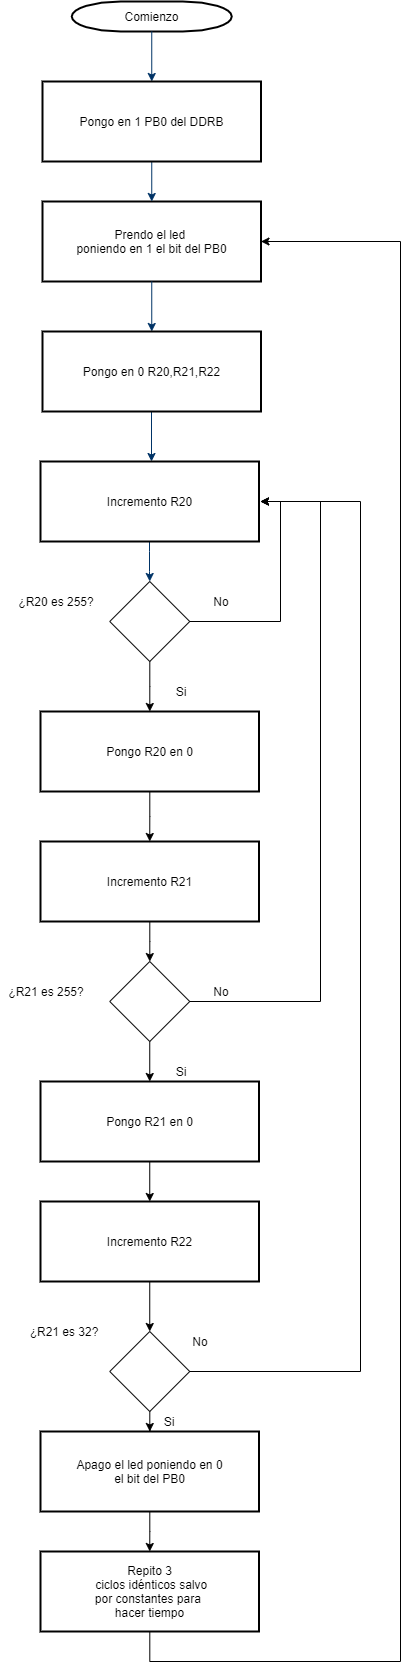

The diagram above was exported from draw.io. Its source (the exported page's mxGraphModel, read from the mxfile embedded in the PNG):
<mxGraphModel dx="806" dy="473" grid="1" gridSize="10" guides="1" tooltips="1" connect="1" arrows="1" fold="1" page="1" pageScale="1" pageWidth="1169" pageHeight="827" background="#ffffff" math="0" shadow="0">
  <root>
    <mxCell id="0" />
    <mxCell id="1" parent="0" />
    <mxCell id="2" value="Comienzo" style="shape=mxgraph.flowchart.terminator;strokeWidth=2;gradientColor=none;gradientDirection=north;fontStyle=0;html=1;" parent="1" vertex="1">
      <mxGeometry x="231.25" y="20" width="160" height="30" as="geometry" />
    </mxCell>
    <mxCell id="5" value="Prendo el led &lt;br&gt;poniendo en 1 el bit del PB0" style="rounded=0;whiteSpace=wrap;html=1;fontFamily=Helvetica;fontSize=12;fontColor=#000000;align=center;strokeColor=#000000;strokeWidth=2;fillColor=#ffffff;" parent="1" vertex="1">
      <mxGeometry x="202" y="220" width="218.5" height="80" as="geometry" />
    </mxCell>
    <mxCell id="7" style="fontStyle=1;strokeColor=#003366;strokeWidth=1;html=1;entryX=0.5;entryY=0;entryDx=0;entryDy=0;entryPerimeter=0;" parent="1" source="2" target="kdNoAyR7BCX5PqvAg45m-55" edge="1">
      <mxGeometry relative="1" as="geometry">
        <mxPoint x="320.77380952380963" y="100" as="targetPoint" />
      </mxGeometry>
    </mxCell>
    <mxCell id="8" style="fontStyle=1;strokeColor=#003366;strokeWidth=1;html=1;exitX=0.5;exitY=1;exitDx=0;exitDy=0;exitPerimeter=0;entryX=0.5;entryY=0;entryDx=0;entryDy=0;" parent="1" source="kdNoAyR7BCX5PqvAg45m-55" target="5" edge="1">
      <mxGeometry relative="1" as="geometry">
        <mxPoint x="319.4166666666665" y="180" as="sourcePoint" />
      </mxGeometry>
    </mxCell>
    <mxCell id="9" style="fontStyle=1;strokeColor=#003366;strokeWidth=1;html=1;" parent="1" source="5" target="kdNoAyR7BCX5PqvAg45m-56" edge="1">
      <mxGeometry relative="1" as="geometry">
        <mxPoint x="311" y="370" as="targetPoint" />
      </mxGeometry>
    </mxCell>
    <mxCell id="12" value="" style="edgeStyle=elbowEdgeStyle;elbow=horizontal;fontColor=#001933;fontStyle=1;strokeColor=#003366;strokeWidth=1;html=1;" parent="1" target="kdNoAyR7BCX5PqvAg45m-57" edge="1">
      <mxGeometry width="100" height="100" as="geometry">
        <mxPoint x="311" y="427" as="sourcePoint" />
        <mxPoint x="311" y="480" as="targetPoint" />
      </mxGeometry>
    </mxCell>
    <mxCell id="17" value="" style="edgeStyle=elbowEdgeStyle;elbow=horizontal;fontStyle=1;strokeColor=#003366;strokeWidth=1;html=1;entryX=0.5;entryY=0;entryDx=0;entryDy=0;exitX=0.5;exitY=1;exitDx=0;exitDy=0;exitPerimeter=0;" parent="1" source="kdNoAyR7BCX5PqvAg45m-57" target="kdNoAyR7BCX5PqvAg45m-59" edge="1">
      <mxGeometry width="100" height="100" as="geometry">
        <mxPoint x="317" y="560" as="sourcePoint" />
        <mxPoint x="309" y="610" as="targetPoint" />
        <Array as="points">
          <mxPoint x="309" y="600" />
        </Array>
      </mxGeometry>
    </mxCell>
    <mxCell id="kdNoAyR7BCX5PqvAg45m-55" value="Pongo en 1 PB0 del DDRB" style="rounded=0;whiteSpace=wrap;html=1;fontFamily=Helvetica;fontSize=12;fontColor=#000000;align=center;strokeColor=#000000;strokeWidth=2;fillColor=#ffffff;" parent="1" vertex="1">
      <mxGeometry x="202" y="100" width="218.5" height="80" as="geometry" />
    </mxCell>
    <mxCell id="kdNoAyR7BCX5PqvAg45m-56" value="Pongo en 0 R20,R21,R22" style="rounded=0;whiteSpace=wrap;html=1;fontFamily=Helvetica;fontSize=12;fontColor=#000000;align=center;strokeColor=#000000;strokeWidth=2;fillColor=#ffffff;" parent="1" vertex="1">
      <mxGeometry x="202" y="350" width="218.5" height="80" as="geometry" />
    </mxCell>
    <mxCell id="kdNoAyR7BCX5PqvAg45m-57" value="Incremento R20" style="rounded=0;whiteSpace=wrap;html=1;fontFamily=Helvetica;fontSize=12;fontColor=#000000;align=center;strokeColor=#000000;strokeWidth=2;fillColor=#ffffff;" parent="1" vertex="1">
      <mxGeometry x="200" y="480" width="218.5" height="80" as="geometry" />
    </mxCell>
    <mxCell id="kdNoAyR7BCX5PqvAg45m-69" style="edgeStyle=orthogonalEdgeStyle;rounded=0;orthogonalLoop=1;jettySize=auto;html=1;" parent="1" source="kdNoAyR7BCX5PqvAg45m-58" edge="1">
      <mxGeometry relative="1" as="geometry">
        <Array as="points">
          <mxPoint x="480" y="1020" />
          <mxPoint x="480" y="520" />
        </Array>
        <mxPoint x="420" y="520" as="targetPoint" />
      </mxGeometry>
    </mxCell>
    <mxCell id="kdNoAyR7BCX5PqvAg45m-71" style="edgeStyle=orthogonalEdgeStyle;rounded=0;orthogonalLoop=1;jettySize=auto;html=1;exitX=0.5;exitY=1;exitDx=0;exitDy=0;entryX=0.5;entryY=0;entryDx=0;entryDy=0;entryPerimeter=0;" parent="1" source="kdNoAyR7BCX5PqvAg45m-58" target="kdNoAyR7BCX5PqvAg45m-70" edge="1">
      <mxGeometry relative="1" as="geometry" />
    </mxCell>
    <mxCell id="kdNoAyR7BCX5PqvAg45m-58" value="" style="rhombus;whiteSpace=wrap;html=1;" parent="1" vertex="1">
      <mxGeometry x="269.25" y="980" width="80" height="80" as="geometry" />
    </mxCell>
    <mxCell id="kdNoAyR7BCX5PqvAg45m-61" style="edgeStyle=orthogonalEdgeStyle;rounded=0;orthogonalLoop=1;jettySize=auto;html=1;" parent="1" source="kdNoAyR7BCX5PqvAg45m-59" edge="1">
      <mxGeometry relative="1" as="geometry">
        <Array as="points">
          <mxPoint x="440" y="640" />
          <mxPoint x="440" y="520" />
        </Array>
        <mxPoint x="420" y="520" as="targetPoint" />
      </mxGeometry>
    </mxCell>
    <mxCell id="kdNoAyR7BCX5PqvAg45m-63" style="edgeStyle=orthogonalEdgeStyle;rounded=0;orthogonalLoop=1;jettySize=auto;html=1;" parent="1" source="kdNoAyR7BCX5PqvAg45m-59" target="kdNoAyR7BCX5PqvAg45m-64" edge="1">
      <mxGeometry relative="1" as="geometry">
        <mxPoint x="309.25" y="760" as="targetPoint" />
      </mxGeometry>
    </mxCell>
    <mxCell id="kdNoAyR7BCX5PqvAg45m-59" value="" style="rhombus;whiteSpace=wrap;html=1;" parent="1" vertex="1">
      <mxGeometry x="269.25" y="600" width="80" height="80" as="geometry" />
    </mxCell>
    <mxCell id="kdNoAyR7BCX5PqvAg45m-60" value="¿R20 es 255?" style="text;html=1;strokeColor=none;fillColor=none;align=center;verticalAlign=middle;whiteSpace=wrap;rounded=0;" parent="1" vertex="1">
      <mxGeometry x="170" y="610" width="91.5" height="20" as="geometry" />
    </mxCell>
    <mxCell id="kdNoAyR7BCX5PqvAg45m-62" value="No" style="text;html=1;strokeColor=none;fillColor=none;align=center;verticalAlign=middle;whiteSpace=wrap;rounded=0;" parent="1" vertex="1">
      <mxGeometry x="361" y="610" width="40" height="20" as="geometry" />
    </mxCell>
    <mxCell id="kdNoAyR7BCX5PqvAg45m-65" style="edgeStyle=orthogonalEdgeStyle;rounded=0;orthogonalLoop=1;jettySize=auto;html=1;entryX=0.5;entryY=0;entryDx=0;entryDy=0;entryPerimeter=0;" parent="1" source="kdNoAyR7BCX5PqvAg45m-64" target="kdNoAyR7BCX5PqvAg45m-66" edge="1">
      <mxGeometry relative="1" as="geometry">
        <mxPoint x="309.25" y="880" as="targetPoint" />
      </mxGeometry>
    </mxCell>
    <mxCell id="kdNoAyR7BCX5PqvAg45m-64" value="Pongo R20 en 0" style="rounded=0;whiteSpace=wrap;html=1;fontFamily=Helvetica;fontSize=12;fontColor=#000000;align=center;strokeColor=#000000;strokeWidth=2;fillColor=#ffffff;" parent="1" vertex="1">
      <mxGeometry x="200" y="730" width="218.5" height="80" as="geometry" />
    </mxCell>
    <mxCell id="kdNoAyR7BCX5PqvAg45m-67" style="edgeStyle=orthogonalEdgeStyle;rounded=0;orthogonalLoop=1;jettySize=auto;html=1;" parent="1" source="kdNoAyR7BCX5PqvAg45m-66" target="kdNoAyR7BCX5PqvAg45m-58" edge="1">
      <mxGeometry relative="1" as="geometry" />
    </mxCell>
    <mxCell id="kdNoAyR7BCX5PqvAg45m-66" value="Incremento R21" style="rounded=0;whiteSpace=wrap;html=1;fontFamily=Helvetica;fontSize=12;fontColor=#000000;align=center;strokeColor=#000000;strokeWidth=2;fillColor=#ffffff;" parent="1" vertex="1">
      <mxGeometry x="200" y="860" width="218.5" height="80" as="geometry" />
    </mxCell>
    <mxCell id="kdNoAyR7BCX5PqvAg45m-68" value="¿R21 es 255?" style="text;html=1;strokeColor=none;fillColor=none;align=center;verticalAlign=middle;whiteSpace=wrap;rounded=0;" parent="1" vertex="1">
      <mxGeometry x="160" y="1000" width="91.5" height="20" as="geometry" />
    </mxCell>
    <mxCell id="kdNoAyR7BCX5PqvAg45m-73" style="edgeStyle=orthogonalEdgeStyle;rounded=0;orthogonalLoop=1;jettySize=auto;html=1;" parent="1" source="kdNoAyR7BCX5PqvAg45m-70" target="kdNoAyR7BCX5PqvAg45m-72" edge="1">
      <mxGeometry relative="1" as="geometry" />
    </mxCell>
    <mxCell id="kdNoAyR7BCX5PqvAg45m-70" value="Pongo R21 en 0&lt;br&gt;" style="rounded=0;whiteSpace=wrap;html=1;fontFamily=Helvetica;fontSize=12;fontColor=#000000;align=center;strokeColor=#000000;strokeWidth=2;fillColor=#ffffff;" parent="1" vertex="1">
      <mxGeometry x="200" y="1100" width="218.5" height="80" as="geometry" />
    </mxCell>
    <mxCell id="kdNoAyR7BCX5PqvAg45m-77" style="edgeStyle=orthogonalEdgeStyle;rounded=0;orthogonalLoop=1;jettySize=auto;html=1;exitX=0.5;exitY=1;exitDx=0;exitDy=0;exitPerimeter=0;entryX=0.5;entryY=0;entryDx=0;entryDy=0;" parent="1" source="kdNoAyR7BCX5PqvAg45m-72" target="kdNoAyR7BCX5PqvAg45m-74" edge="1">
      <mxGeometry relative="1" as="geometry" />
    </mxCell>
    <mxCell id="kdNoAyR7BCX5PqvAg45m-72" value="Incremento R22" style="rounded=0;whiteSpace=wrap;html=1;fontFamily=Helvetica;fontSize=12;fontColor=#000000;align=center;strokeColor=#000000;strokeWidth=2;fillColor=#ffffff;" parent="1" vertex="1">
      <mxGeometry x="200" y="1220" width="218.5" height="80" as="geometry" />
    </mxCell>
    <mxCell id="kdNoAyR7BCX5PqvAg45m-80" style="edgeStyle=orthogonalEdgeStyle;rounded=0;orthogonalLoop=1;jettySize=auto;html=1;" parent="1" source="kdNoAyR7BCX5PqvAg45m-74" target="kdNoAyR7BCX5PqvAg45m-79" edge="1">
      <mxGeometry relative="1" as="geometry" />
    </mxCell>
    <mxCell id="kdNoAyR7BCX5PqvAg45m-83" style="edgeStyle=orthogonalEdgeStyle;rounded=0;orthogonalLoop=1;jettySize=auto;html=1;" parent="1" source="kdNoAyR7BCX5PqvAg45m-74" edge="1">
      <mxGeometry relative="1" as="geometry">
        <mxPoint x="420" y="520" as="targetPoint" />
        <Array as="points">
          <mxPoint x="520" y="1390" />
          <mxPoint x="520" y="520" />
        </Array>
      </mxGeometry>
    </mxCell>
    <mxCell id="kdNoAyR7BCX5PqvAg45m-74" value="" style="rhombus;whiteSpace=wrap;html=1;" parent="1" vertex="1">
      <mxGeometry x="269.25" y="1350" width="80" height="80" as="geometry" />
    </mxCell>
    <mxCell id="kdNoAyR7BCX5PqvAg45m-78" value="¿R21 es 32?" style="text;html=1;strokeColor=none;fillColor=none;align=center;verticalAlign=middle;whiteSpace=wrap;rounded=0;" parent="1" vertex="1">
      <mxGeometry x="177.75" y="1340" width="91.5" height="20" as="geometry" />
    </mxCell>
    <mxCell id="kdNoAyR7BCX5PqvAg45m-81" style="edgeStyle=orthogonalEdgeStyle;rounded=0;orthogonalLoop=1;jettySize=auto;html=1;entryX=0.5;entryY=0;entryDx=0;entryDy=0;entryPerimeter=0;" parent="1" source="kdNoAyR7BCX5PqvAg45m-79" target="kdNoAyR7BCX5PqvAg45m-82" edge="1">
      <mxGeometry relative="1" as="geometry">
        <mxPoint x="309.25" y="1570" as="targetPoint" />
      </mxGeometry>
    </mxCell>
    <mxCell id="kdNoAyR7BCX5PqvAg45m-79" value="Apago el led poniendo en 0&lt;br&gt;el bit del PB0" style="rounded=0;whiteSpace=wrap;html=1;fontFamily=Helvetica;fontSize=12;fontColor=#000000;align=center;strokeColor=#000000;strokeWidth=2;fillColor=#ffffff;" parent="1" vertex="1">
      <mxGeometry x="200" y="1450" width="218.5" height="80" as="geometry" />
    </mxCell>
    <mxCell id="kdNoAyR7BCX5PqvAg45m-84" style="edgeStyle=orthogonalEdgeStyle;rounded=0;orthogonalLoop=1;jettySize=auto;html=1;entryX=1;entryY=0.5;entryDx=0;entryDy=0;" parent="1" source="kdNoAyR7BCX5PqvAg45m-82" target="5" edge="1">
      <mxGeometry relative="1" as="geometry">
        <Array as="points">
          <mxPoint x="309" y="1680" />
          <mxPoint x="560" y="1680" />
          <mxPoint x="560" y="260" />
        </Array>
      </mxGeometry>
    </mxCell>
    <mxCell id="kdNoAyR7BCX5PqvAg45m-82" value="Repito 3&lt;br&gt;&amp;nbsp;ciclos idénticos salvo&lt;br&gt;por constantes para &lt;br&gt;hacer tiempo" style="rounded=0;whiteSpace=wrap;html=1;fontFamily=Helvetica;fontSize=12;fontColor=#000000;align=center;strokeColor=#000000;strokeWidth=2;fillColor=#ffffff;" parent="1" vertex="1">
      <mxGeometry x="200" y="1570" width="218.5" height="80" as="geometry" />
    </mxCell>
    <mxCell id="kdNoAyR7BCX5PqvAg45m-85" value="Si" style="text;html=1;strokeColor=none;fillColor=none;align=center;verticalAlign=middle;whiteSpace=wrap;rounded=0;" parent="1" vertex="1">
      <mxGeometry x="321" y="700" width="40" height="20" as="geometry" />
    </mxCell>
    <mxCell id="kdNoAyR7BCX5PqvAg45m-86" value="No" style="text;html=1;strokeColor=none;fillColor=none;align=center;verticalAlign=middle;whiteSpace=wrap;rounded=0;" parent="1" vertex="1">
      <mxGeometry x="340" y="1350" width="40" height="20" as="geometry" />
    </mxCell>
    <mxCell id="kdNoAyR7BCX5PqvAg45m-87" value="Si" style="text;html=1;strokeColor=none;fillColor=none;align=center;verticalAlign=middle;whiteSpace=wrap;rounded=0;" parent="1" vertex="1">
      <mxGeometry x="309.25" y="1430" width="40" height="20" as="geometry" />
    </mxCell>
    <mxCell id="kdNoAyR7BCX5PqvAg45m-89" value="No" style="text;html=1;strokeColor=none;fillColor=none;align=center;verticalAlign=middle;whiteSpace=wrap;rounded=0;" parent="1" vertex="1">
      <mxGeometry x="361" y="1000" width="40" height="20" as="geometry" />
    </mxCell>
    <mxCell id="kdNoAyR7BCX5PqvAg45m-90" value="Si" style="text;html=1;strokeColor=none;fillColor=none;align=center;verticalAlign=middle;whiteSpace=wrap;rounded=0;" parent="1" vertex="1">
      <mxGeometry x="321" y="1080" width="40" height="20" as="geometry" />
    </mxCell>
  </root>
</mxGraphModel>